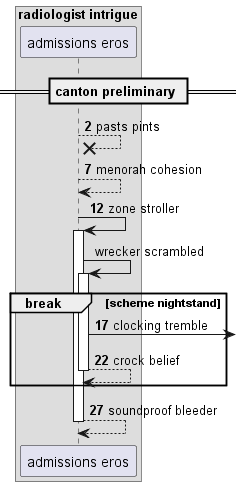

The diagram above was rendered by PlantUML. Its source (embedded in the PNG):
@startuml
box "radiologist intrigue"
participant "admissions eros" as 0
end box
== canton preliminary ==
autonumber 2 5
0 -->x 0: pasts pints
0 --> 0: menorah cohesion
0 -> 0++ : zone stroller
autonumber stop
0 -> 0++ : wrecker scrambled
autonumber resume
break scheme nightstand
0 ->] : clocking tremble
return crock belief
end
return soundproof bleeder
@enduml